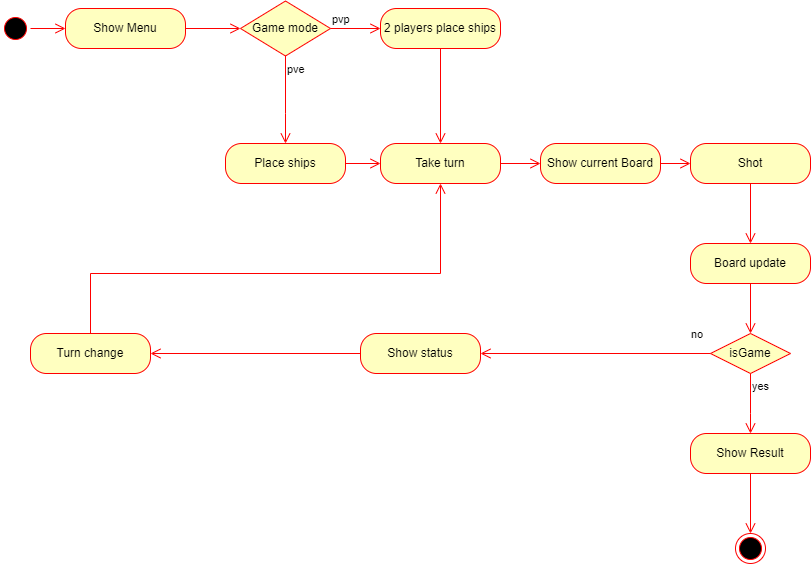

The diagram above was exported from draw.io. Its source (the exported page's mxGraphModel, read from the mxfile embedded in the PNG):
<mxGraphModel dx="1050" dy="621" grid="1" gridSize="10" guides="1" tooltips="1" connect="1" arrows="1" fold="1" page="1" pageScale="1" pageWidth="850" pageHeight="1100" math="0" shadow="0">
  <root>
    <mxCell id="0" />
    <mxCell id="1" parent="0" />
    <mxCell id="kagfiZkVr13jVNgjLzuy-1" value="" style="ellipse;html=1;shape=startState;fillColor=#000000;strokeColor=#ff0000;" vertex="1" parent="1">
      <mxGeometry x="20" y="20" width="30" height="30" as="geometry" />
    </mxCell>
    <mxCell id="kagfiZkVr13jVNgjLzuy-2" value="" style="edgeStyle=orthogonalEdgeStyle;html=1;verticalAlign=bottom;endArrow=open;endSize=8;strokeColor=#ff0000;rounded=0;" edge="1" parent="1" source="kagfiZkVr13jVNgjLzuy-1" target="kagfiZkVr13jVNgjLzuy-3">
      <mxGeometry relative="1" as="geometry">
        <mxPoint x="10" y="110" as="targetPoint" />
      </mxGeometry>
    </mxCell>
    <mxCell id="kagfiZkVr13jVNgjLzuy-3" value="Show Menu" style="rounded=1;whiteSpace=wrap;html=1;arcSize=40;fontColor=#000000;fillColor=#ffffc0;strokeColor=#ff0000;" vertex="1" parent="1">
      <mxGeometry x="85" y="15" width="120" height="40" as="geometry" />
    </mxCell>
    <mxCell id="kagfiZkVr13jVNgjLzuy-4" value="" style="edgeStyle=orthogonalEdgeStyle;html=1;verticalAlign=bottom;endArrow=open;endSize=8;strokeColor=#ff0000;rounded=0;" edge="1" parent="1" source="kagfiZkVr13jVNgjLzuy-3" target="kagfiZkVr13jVNgjLzuy-5">
      <mxGeometry relative="1" as="geometry">
        <mxPoint x="290" y="35" as="targetPoint" />
      </mxGeometry>
    </mxCell>
    <mxCell id="kagfiZkVr13jVNgjLzuy-5" value="Game mode" style="rhombus;whiteSpace=wrap;html=1;fontColor=#000000;fillColor=#ffffc0;strokeColor=#ff0000;" vertex="1" parent="1">
      <mxGeometry x="260" y="7.5" width="90" height="55" as="geometry" />
    </mxCell>
    <mxCell id="kagfiZkVr13jVNgjLzuy-6" value="pvp" style="edgeStyle=orthogonalEdgeStyle;html=1;align=left;verticalAlign=bottom;endArrow=open;endSize=8;strokeColor=#ff0000;rounded=0;" edge="1" parent="1" source="kagfiZkVr13jVNgjLzuy-5" target="kagfiZkVr13jVNgjLzuy-8">
      <mxGeometry x="-1" relative="1" as="geometry">
        <mxPoint x="450" y="35" as="targetPoint" />
      </mxGeometry>
    </mxCell>
    <mxCell id="kagfiZkVr13jVNgjLzuy-7" value="pve" style="edgeStyle=orthogonalEdgeStyle;html=1;align=left;verticalAlign=top;endArrow=open;endSize=8;strokeColor=#ff0000;rounded=0;" edge="1" parent="1" source="kagfiZkVr13jVNgjLzuy-5" target="kagfiZkVr13jVNgjLzuy-10">
      <mxGeometry x="-1" relative="1" as="geometry">
        <mxPoint x="310" y="115" as="targetPoint" />
        <Array as="points">
          <mxPoint x="305" y="120" />
          <mxPoint x="305" y="120" />
        </Array>
      </mxGeometry>
    </mxCell>
    <mxCell id="kagfiZkVr13jVNgjLzuy-8" value="2 players place ships" style="rounded=1;whiteSpace=wrap;html=1;arcSize=40;fontColor=#000000;fillColor=#ffffc0;strokeColor=#ff0000;" vertex="1" parent="1">
      <mxGeometry x="400" y="15" width="120" height="40" as="geometry" />
    </mxCell>
    <mxCell id="kagfiZkVr13jVNgjLzuy-9" value="" style="edgeStyle=orthogonalEdgeStyle;html=1;verticalAlign=bottom;endArrow=open;endSize=8;strokeColor=#ff0000;rounded=0;" edge="1" parent="1" source="kagfiZkVr13jVNgjLzuy-8" target="kagfiZkVr13jVNgjLzuy-12">
      <mxGeometry relative="1" as="geometry">
        <mxPoint x="525" y="120" as="targetPoint" />
      </mxGeometry>
    </mxCell>
    <mxCell id="kagfiZkVr13jVNgjLzuy-10" value="Place ships" style="rounded=1;whiteSpace=wrap;html=1;arcSize=40;fontColor=#000000;fillColor=#ffffc0;strokeColor=#ff0000;" vertex="1" parent="1">
      <mxGeometry x="245" y="150" width="120" height="40" as="geometry" />
    </mxCell>
    <mxCell id="kagfiZkVr13jVNgjLzuy-11" value="" style="edgeStyle=orthogonalEdgeStyle;html=1;verticalAlign=bottom;endArrow=open;endSize=8;strokeColor=#ff0000;rounded=0;" edge="1" parent="1" source="kagfiZkVr13jVNgjLzuy-10" target="kagfiZkVr13jVNgjLzuy-12">
      <mxGeometry relative="1" as="geometry">
        <mxPoint x="400" y="310" as="targetPoint" />
      </mxGeometry>
    </mxCell>
    <mxCell id="kagfiZkVr13jVNgjLzuy-12" value="Take turn" style="rounded=1;whiteSpace=wrap;html=1;arcSize=40;fontColor=#000000;fillColor=#ffffc0;strokeColor=#ff0000;" vertex="1" parent="1">
      <mxGeometry x="400" y="150" width="120" height="40" as="geometry" />
    </mxCell>
    <mxCell id="kagfiZkVr13jVNgjLzuy-13" value="" style="edgeStyle=orthogonalEdgeStyle;html=1;verticalAlign=bottom;endArrow=open;endSize=8;strokeColor=#ff0000;rounded=0;" edge="1" parent="1" source="kagfiZkVr13jVNgjLzuy-12" target="kagfiZkVr13jVNgjLzuy-28">
      <mxGeometry relative="1" as="geometry">
        <mxPoint x="550" y="170" as="targetPoint" />
      </mxGeometry>
    </mxCell>
    <mxCell id="kagfiZkVr13jVNgjLzuy-14" value="Shot" style="rounded=1;whiteSpace=wrap;html=1;arcSize=40;fontColor=#000000;fillColor=#ffffc0;strokeColor=#ff0000;" vertex="1" parent="1">
      <mxGeometry x="710" y="150" width="120" height="40" as="geometry" />
    </mxCell>
    <mxCell id="kagfiZkVr13jVNgjLzuy-15" value="" style="edgeStyle=orthogonalEdgeStyle;html=1;verticalAlign=bottom;endArrow=open;endSize=8;strokeColor=#ff0000;rounded=0;" edge="1" parent="1" source="kagfiZkVr13jVNgjLzuy-14" target="kagfiZkVr13jVNgjLzuy-16">
      <mxGeometry relative="1" as="geometry">
        <mxPoint x="770" y="250" as="targetPoint" />
      </mxGeometry>
    </mxCell>
    <mxCell id="kagfiZkVr13jVNgjLzuy-16" value="Board update" style="rounded=1;whiteSpace=wrap;html=1;arcSize=40;fontColor=#000000;fillColor=#ffffc0;strokeColor=#ff0000;" vertex="1" parent="1">
      <mxGeometry x="710" y="250" width="120" height="40" as="geometry" />
    </mxCell>
    <mxCell id="kagfiZkVr13jVNgjLzuy-17" value="" style="edgeStyle=orthogonalEdgeStyle;html=1;verticalAlign=bottom;endArrow=open;endSize=8;strokeColor=#ff0000;rounded=0;" edge="1" parent="1" source="kagfiZkVr13jVNgjLzuy-16" target="kagfiZkVr13jVNgjLzuy-18">
      <mxGeometry relative="1" as="geometry">
        <mxPoint x="550" y="310" as="targetPoint" />
      </mxGeometry>
    </mxCell>
    <mxCell id="kagfiZkVr13jVNgjLzuy-18" value="isGame" style="rhombus;whiteSpace=wrap;html=1;fontColor=#000000;fillColor=#ffffc0;strokeColor=#ff0000;" vertex="1" parent="1">
      <mxGeometry x="730" y="340" width="80" height="40" as="geometry" />
    </mxCell>
    <mxCell id="kagfiZkVr13jVNgjLzuy-19" value="no" style="edgeStyle=orthogonalEdgeStyle;html=1;align=left;verticalAlign=bottom;endArrow=open;endSize=8;strokeColor=#ff0000;rounded=0;exitX=0;exitY=0.5;exitDx=0;exitDy=0;" edge="1" parent="1" source="kagfiZkVr13jVNgjLzuy-18" target="kagfiZkVr13jVNgjLzuy-24">
      <mxGeometry x="-0.8165" y="-10" relative="1" as="geometry">
        <mxPoint x="500" y="350" as="targetPoint" />
        <Array as="points" />
        <mxPoint as="offset" />
      </mxGeometry>
    </mxCell>
    <mxCell id="kagfiZkVr13jVNgjLzuy-20" value="yes" style="edgeStyle=orthogonalEdgeStyle;html=1;align=left;verticalAlign=top;endArrow=open;endSize=8;strokeColor=#ff0000;rounded=0;" edge="1" parent="1" source="kagfiZkVr13jVNgjLzuy-18" target="kagfiZkVr13jVNgjLzuy-21">
      <mxGeometry x="-1" relative="1" as="geometry">
        <mxPoint x="770" y="430" as="targetPoint" />
        <Array as="points">
          <mxPoint x="770" y="420" />
          <mxPoint x="770" y="420" />
        </Array>
      </mxGeometry>
    </mxCell>
    <mxCell id="kagfiZkVr13jVNgjLzuy-21" value="Show Result" style="rounded=1;whiteSpace=wrap;html=1;arcSize=40;fontColor=#000000;fillColor=#ffffc0;strokeColor=#ff0000;" vertex="1" parent="1">
      <mxGeometry x="710" y="440" width="120" height="40" as="geometry" />
    </mxCell>
    <mxCell id="kagfiZkVr13jVNgjLzuy-22" value="" style="edgeStyle=orthogonalEdgeStyle;html=1;verticalAlign=bottom;endArrow=open;endSize=8;strokeColor=#ff0000;rounded=0;" edge="1" parent="1" source="kagfiZkVr13jVNgjLzuy-21" target="kagfiZkVr13jVNgjLzuy-23">
      <mxGeometry relative="1" as="geometry">
        <mxPoint x="780" y="540" as="targetPoint" />
      </mxGeometry>
    </mxCell>
    <mxCell id="kagfiZkVr13jVNgjLzuy-23" value="" style="ellipse;html=1;shape=endState;fillColor=#000000;strokeColor=#ff0000;" vertex="1" parent="1">
      <mxGeometry x="755" y="540" width="30" height="30" as="geometry" />
    </mxCell>
    <mxCell id="kagfiZkVr13jVNgjLzuy-24" value="Show status" style="rounded=1;whiteSpace=wrap;html=1;arcSize=40;fontColor=#000000;fillColor=#ffffc0;strokeColor=#ff0000;" vertex="1" parent="1">
      <mxGeometry x="380" y="340" width="120" height="40" as="geometry" />
    </mxCell>
    <mxCell id="kagfiZkVr13jVNgjLzuy-25" value="" style="edgeStyle=orthogonalEdgeStyle;html=1;verticalAlign=bottom;endArrow=open;endSize=8;strokeColor=#ff0000;rounded=0;" edge="1" parent="1" source="kagfiZkVr13jVNgjLzuy-24" target="kagfiZkVr13jVNgjLzuy-26">
      <mxGeometry relative="1" as="geometry">
        <mxPoint x="330" y="360" as="targetPoint" />
      </mxGeometry>
    </mxCell>
    <mxCell id="kagfiZkVr13jVNgjLzuy-26" value="Turn change" style="rounded=1;whiteSpace=wrap;html=1;arcSize=40;fontColor=#000000;fillColor=#ffffc0;strokeColor=#ff0000;" vertex="1" parent="1">
      <mxGeometry x="50" y="340" width="120" height="40" as="geometry" />
    </mxCell>
    <mxCell id="kagfiZkVr13jVNgjLzuy-27" value="" style="edgeStyle=orthogonalEdgeStyle;html=1;verticalAlign=bottom;endArrow=open;endSize=8;strokeColor=#ff0000;rounded=0;" edge="1" parent="1" source="kagfiZkVr13jVNgjLzuy-26" target="kagfiZkVr13jVNgjLzuy-12">
      <mxGeometry relative="1" as="geometry">
        <mxPoint x="260" y="440" as="targetPoint" />
        <Array as="points">
          <mxPoint x="110" y="280" />
          <mxPoint x="460" y="280" />
        </Array>
      </mxGeometry>
    </mxCell>
    <mxCell id="kagfiZkVr13jVNgjLzuy-28" value="Show current Board" style="rounded=1;whiteSpace=wrap;html=1;arcSize=40;fontColor=#000000;fillColor=#ffffc0;strokeColor=#ff0000;" vertex="1" parent="1">
      <mxGeometry x="560" y="150" width="120" height="40" as="geometry" />
    </mxCell>
    <mxCell id="kagfiZkVr13jVNgjLzuy-29" value="" style="edgeStyle=orthogonalEdgeStyle;html=1;verticalAlign=bottom;endArrow=open;endSize=8;strokeColor=#ff0000;rounded=0;" edge="1" parent="1" source="kagfiZkVr13jVNgjLzuy-28" target="kagfiZkVr13jVNgjLzuy-14">
      <mxGeometry relative="1" as="geometry">
        <mxPoint x="580" y="290" as="targetPoint" />
      </mxGeometry>
    </mxCell>
  </root>
</mxGraphModel>